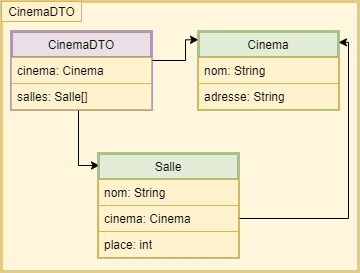

The diagram above was exported from draw.io. Its source (the exported page's mxGraphModel, read from the mxfile embedded in the PNG):
<mxGraphModel dx="4024" dy="2374" grid="1" gridSize="10" guides="1" tooltips="1" connect="1" arrows="1" fold="1" page="1" pageScale="1" pageWidth="827" pageHeight="1169" math="0" shadow="0">
  <root>
    <mxCell id="0" />
    <mxCell id="1" parent="0" />
    <mxCell id="2" value="" style="rounded=0;whiteSpace=wrap;html=1;labelBackgroundColor=none;strokeWidth=3;fillColor=#fff2cc;opacity=70;strokeColor=#d6b656;" vertex="1" parent="1">
      <mxGeometry x="-827" y="470" width="357" height="270" as="geometry" />
    </mxCell>
    <mxCell id="3" style="edgeStyle=orthogonalEdgeStyle;rounded=0;orthogonalLoop=1;jettySize=auto;html=1;entryX=0;entryY=0.106;entryDx=0;entryDy=0;entryPerimeter=0;" edge="1" source="7" target="10" parent="1">
      <mxGeometry relative="1" as="geometry">
        <Array as="points">
          <mxPoint x="-643" y="529" />
          <mxPoint x="-643" y="508" />
        </Array>
      </mxGeometry>
    </mxCell>
    <mxCell id="4" style="edgeStyle=orthogonalEdgeStyle;rounded=0;orthogonalLoop=1;jettySize=auto;html=1;entryX=0.007;entryY=0.115;entryDx=0;entryDy=0;entryPerimeter=0;" edge="1" source="9" target="13" parent="1">
      <mxGeometry relative="1" as="geometry">
        <Array as="points">
          <mxPoint x="-750" y="634" />
        </Array>
      </mxGeometry>
    </mxCell>
    <mxCell id="5" style="edgeStyle=orthogonalEdgeStyle;rounded=0;orthogonalLoop=1;jettySize=auto;html=1;entryX=1;entryY=0.139;entryDx=0;entryDy=0;entryPerimeter=0;" edge="1" source="15" target="10" parent="1">
      <mxGeometry relative="1" as="geometry">
        <Array as="points">
          <mxPoint x="-480" y="687" />
          <mxPoint x="-480" y="511" />
        </Array>
      </mxGeometry>
    </mxCell>
    <mxCell id="6" value="CinemaDTO" style="text;html=1;align=center;verticalAlign=middle;resizable=0;points=[];autosize=1;fillColor=#fff2cc;strokeColor=#d6b656;" vertex="1" parent="1">
      <mxGeometry x="-827" y="470" width="80" height="20" as="geometry" />
    </mxCell>
    <mxCell id="7" value="CinemaDTO" style="swimlane;fontStyle=0;childLayout=stackLayout;horizontal=1;startSize=26;fillColor=#e1d5e7;horizontalStack=0;resizeParent=1;resizeParentMax=0;resizeLast=0;collapsible=1;marginBottom=0;labelBackgroundColor=none;strokeWidth=3;opacity=70;strokeColor=#9673a6;perimeterSpacing=0;" vertex="1" parent="1">
      <mxGeometry x="-817" y="500" width="140" height="78" as="geometry" />
    </mxCell>
    <mxCell id="8" value="cinema: Cinema" style="text;strokeColor=#d6b656;fillColor=#fff2cc;align=left;verticalAlign=top;spacingLeft=4;spacingRight=4;overflow=hidden;rotatable=0;points=[[0,0.5],[1,0.5]];portConstraint=eastwest;" vertex="1" parent="7">
      <mxGeometry y="26" width="140" height="26" as="geometry" />
    </mxCell>
    <mxCell id="9" value="salles: Salle[]" style="text;strokeColor=#d6b656;fillColor=#fff2cc;align=left;verticalAlign=top;spacingLeft=4;spacingRight=4;overflow=hidden;rotatable=0;points=[[0,0.5],[1,0.5]];portConstraint=eastwest;" vertex="1" parent="7">
      <mxGeometry y="52" width="140" height="26" as="geometry" />
    </mxCell>
    <mxCell id="10" value="Cinema" style="swimlane;fontStyle=0;childLayout=stackLayout;horizontal=1;startSize=26;fillColor=#d5e8d4;horizontalStack=0;resizeParent=1;resizeParentMax=0;resizeLast=0;collapsible=1;marginBottom=0;labelBackgroundColor=none;strokeWidth=3;opacity=70;strokeColor=#82b366;" vertex="1" parent="1">
      <mxGeometry x="-630" y="500" width="140" height="78" as="geometry" />
    </mxCell>
    <mxCell id="11" value="nom: String" style="text;strokeColor=#d6b656;fillColor=#fff2cc;align=left;verticalAlign=top;spacingLeft=4;spacingRight=4;overflow=hidden;rotatable=0;points=[[0,0.5],[1,0.5]];portConstraint=eastwest;" vertex="1" parent="10">
      <mxGeometry y="26" width="140" height="26" as="geometry" />
    </mxCell>
    <mxCell id="12" value="adresse: String" style="text;strokeColor=#d6b656;fillColor=#fff2cc;align=left;verticalAlign=top;spacingLeft=4;spacingRight=4;overflow=hidden;rotatable=0;points=[[0,0.5],[1,0.5]];portConstraint=eastwest;" vertex="1" parent="10">
      <mxGeometry y="52" width="140" height="26" as="geometry" />
    </mxCell>
    <mxCell id="13" value="Salle" style="swimlane;fontStyle=0;childLayout=stackLayout;horizontal=1;startSize=26;fillColor=#d5e8d4;horizontalStack=0;resizeParent=1;resizeParentMax=0;resizeLast=0;collapsible=1;marginBottom=0;labelBackgroundColor=none;strokeWidth=3;opacity=70;strokeColor=#82b366;" vertex="1" parent="1">
      <mxGeometry x="-730" y="622" width="140" height="104" as="geometry" />
    </mxCell>
    <mxCell id="14" value="nom: String" style="text;strokeColor=#d6b656;fillColor=#fff2cc;align=left;verticalAlign=top;spacingLeft=4;spacingRight=4;overflow=hidden;rotatable=0;points=[[0,0.5],[1,0.5]];portConstraint=eastwest;" vertex="1" parent="13">
      <mxGeometry y="26" width="140" height="26" as="geometry" />
    </mxCell>
    <mxCell id="15" value="cinema: Cinema" style="text;strokeColor=#d6b656;fillColor=#fff2cc;align=left;verticalAlign=top;spacingLeft=4;spacingRight=4;overflow=hidden;rotatable=0;points=[[0,0.5],[1,0.5]];portConstraint=eastwest;" vertex="1" parent="13">
      <mxGeometry y="52" width="140" height="26" as="geometry" />
    </mxCell>
    <mxCell id="16" value="place: int" style="text;strokeColor=#d6b656;fillColor=#fff2cc;align=left;verticalAlign=top;spacingLeft=4;spacingRight=4;overflow=hidden;rotatable=0;points=[[0,0.5],[1,0.5]];portConstraint=eastwest;" vertex="1" parent="13">
      <mxGeometry y="78" width="140" height="26" as="geometry" />
    </mxCell>
  </root>
</mxGraphModel>